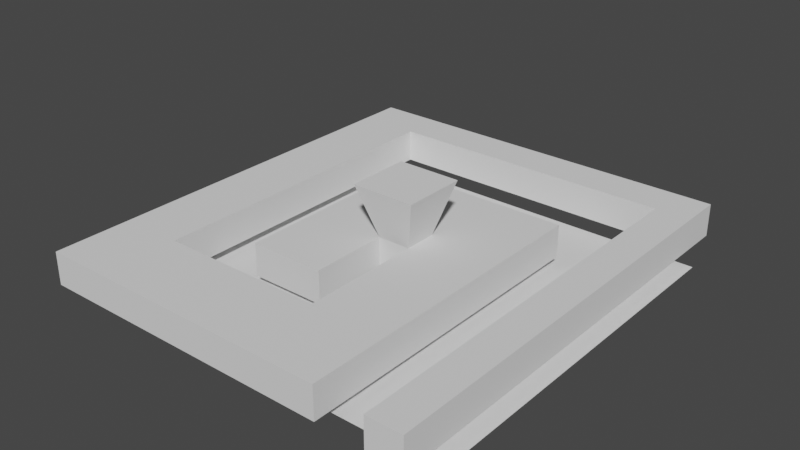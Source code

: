 # Source: test_level.blend  (saved by Blender 3.2.14; exported with 4.5.12 LTS)
import bpy
from mathutils import Matrix  # noqa: F401  (used for matrix-valued properties, if any)

bpy.ops.wm.read_factory_settings(use_empty=True)
scene = bpy.context.scene
scene.name = 'Scene'

# ---- collections
col_collection = bpy.data.collections.new('Collection'); scene.collection.children.link(col_collection)

# ---- world
world_world = bpy.data.worlds.new('World'); scene.world = world_world
world_world.use_nodes = True; world_world.node_tree.nodes.clear()
_N = world_world.node_tree.nodes; _L = world_world.node_tree.links
n0 = _N.new('ShaderNodeOutputWorld'); n0.name = 'World Output'; n0.location = (300, 300)
n1 = _N.new('ShaderNodeBackground'); n1.name = 'Background'; n1.location = (10, 300)
n1.inputs[0].default_value = (0.05088, 0.05088, 0.05088, 1.0)
_L.new(n1.outputs[0], n0.inputs[0])
n0.is_active_output = True
world_world.color = (0.05088, 0.05088, 0.05088)
world_world.use_sun_shadow = False
world_world.sun_shadow_jitter_overblur = 0.0

# ---- meshes
me_cube_001 = bpy.data.meshes.new('Cube.001')
me_cube_001.from_pydata([(-1.0, -1.0, -1.0), (-1.0, -1.0, 1.0), (-1.0, 1.0, -1.0), (-1.0, 1.0, 1.0), (1.0, -1.0, -1.0), (1.0, -1.0, 1.0), (1.0, 1.0, -1.0), (1.0, 1.0, 1.0), (-1.935, -1.935, 4.189), (-1.935, 1.935, 4.189), (1.935, 1.935, 4.189), (1.935, -1.935, 4.189), (-1.0, 6.383, 1.0), (-1.0, 6.383, -1.0), (1.0, 6.383, -1.0), (1.0, 6.383, 1.0), (-5.648, 1.0, 1.0), (-5.648, 1.0, -1.0), (-5.648, 6.383, 1.0), (-5.648, 6.383, -1.0), (5.629, 1.0, 1.0), (5.629, 1.0, -1.0), (5.629, 6.383, 1.0), (5.629, 6.383, -1.0), (1.0, -5.631, 1.0), (1.0, -5.631, -1.0), (5.629, -5.631, 1.0), (5.629, -5.631, -1.0), (-1.0, -5.752, 1.0), (-1.0, -5.752, -1.0), (-5.648, -5.752, 1.0), (-5.648, -5.752, -1.0), (1.0, -8.334, 1.0), (1.0, -8.334, -1.0), (5.629, -8.334, 1.0), (5.629, -8.334, -1.0), (1.0, -13.11, 1.0), (1.0, -13.11, -1.0), (5.629, -13.11, 1.0), (5.629, -13.11, -1.0), (-5.214, -8.334, 1.0), (-5.214, -8.334, -1.0), (-5.214, -13.11, 1.0), (-5.214, -13.11, -1.0), (-9.159, -8.334, 1.0), (-9.159, -8.334, -1.0), (-9.159, -13.11, 1.0), (-9.159, -13.11, -1.0), (-12.97, -8.334, 1.0), (-12.97, -8.334, -1.0), (-12.97, -13.11, 1.0), (-12.97, -13.11, -1.0), (-9.159, -2.037, 1.0), (-9.159, -2.037, -1.0), (-12.97, -2.037, 1.0), (-12.97, -2.037, -1.0), (-9.159, 4.581, 1.0), (-9.159, 4.581, -1.0), (-12.97, 4.581, 1.0), (-12.97, 4.581, -1.0), (-9.159, 11.58, 1.0), (-9.159, 11.58, -1.0), (-12.97, 11.58, 1.0), (-12.97, 11.58, -1.0), (-9.159, 14.1, 1.0), (-9.159, 14.1, -1.0), (-12.97, 14.1, 1.0), (-12.97, 14.1, -1.0), (8.72, 11.58, 1.0), (8.72, 11.58, -1.0), (8.72, 14.1, 1.0), (8.72, 14.1, -1.0), (10.87, 11.58, 1.0), (10.87, 11.58, -1.0), (10.87, 14.1, 1.0), (10.87, 14.1, -1.0), (8.72, -13.3, 1.0), (8.72, -13.3, -1.0), (10.87, -13.3, 1.0), (10.87, -13.3, -1.0), (11.49, 11.29, -1.663), (-11.3, 11.29, -1.663), (11.49, -11.49, -1.663), (-11.3, -11.49, -1.663)], [], [(0, 1, 3, 2), (2, 3, 28, 29), (6, 7, 5, 4), (4, 5, 1, 0), (2, 6, 4, 0), (5, 7, 10, 11), (10, 9, 8, 11), (3, 1, 8, 9), (1, 5, 11, 8), (7, 3, 9, 10), (13, 12, 15, 14), (14, 15, 22, 23), (6, 2, 13, 14), (3, 7, 15, 12), (17, 16, 18, 19), (13, 2, 17, 19), (3, 12, 18, 16), (12, 13, 19, 18), (20, 21, 23, 22), (21, 20, 26, 27), (6, 14, 23, 21), (15, 7, 20, 22), (25, 27, 35, 33), (20, 7, 24, 26), (7, 6, 25, 24), (6, 21, 27, 25), (29, 28, 30, 31), (3, 16, 30, 28), (16, 17, 31, 30), (17, 2, 29, 31), (33, 35, 39, 37), (24, 25, 33, 32), (26, 24, 32, 34), (27, 26, 34, 35), (36, 37, 39, 38), (37, 36, 42, 43), (34, 32, 36, 38), (35, 34, 38, 39), (42, 40, 44, 46), (33, 37, 43, 41), (32, 33, 41, 40), (36, 32, 40, 42), (45, 47, 51, 49), (43, 42, 46, 47), (41, 43, 47, 45), (40, 41, 45, 44), (48, 49, 51, 50), (45, 49, 55, 53), (46, 44, 48, 50), (47, 46, 50, 51), (55, 54, 58, 59), (44, 45, 53, 52), (48, 44, 52, 54), (49, 48, 54, 55), (57, 59, 63, 61), (53, 55, 59, 57), (52, 53, 57, 56), (54, 52, 56, 58), (62, 60, 64, 66), (56, 57, 61, 60), (58, 56, 60, 62), (59, 58, 62, 63), (64, 65, 67, 66), (63, 62, 66, 67), (61, 63, 67, 65), (64, 60, 68, 70), (70, 68, 72, 74), (65, 64, 70, 71), (61, 65, 71, 69), (60, 61, 69, 68), (72, 73, 75, 74), (68, 69, 77, 76), (69, 71, 75, 73), (71, 70, 74, 75), (76, 77, 79, 78), (69, 73, 79, 77), (72, 68, 76, 78), (73, 72, 78, 79), (83, 82, 80, 81)])
_uv = me_cube_001.uv_layers.new(name='UVMap')
_uv.uv.foreach_set('vector', [0.375, 0.0, 0.625, 0.0, 0.625, 0.25, 0.375, 0.25, 0.375, 0.25, 0.625, 0.25, 0.625, 0.25, 0.375, 0.25, 0.375, 0.5, 0.625, 0.5, 0.625, 0.75, 0.375, 0.75, 0.375, 0.75, 0.625, 0.75, 0.625, 1.0, 0.375, 1.0, 0.125, 0.5, 0.375, 0.5, 0.375, 0.75, 0.125, 0.75, 0.625, 0.75, 0.625, 0.5, 0.625, 0.5, 0.625, 0.75, 0.625, 0.5, 0.875, 0.5, 0.875, 0.75, 0.625, 0.75, 0.625, 0.25, 0.625, 0.0, 0.625, 0.0, 0.625, 0.25, 0.625, 1.0, 0.625, 0.75, 0.625, 0.75, 0.625, 1.0, 0.625, 0.5, 0.625, 0.25, 0.625, 0.25, 0.625, 0.5, 0.375, 0.25, 0.625, 0.25, 0.625, 0.5, 0.375, 0.5, 0.375, 0.5, 0.625, 0.5, 0.625, 0.5, 0.375, 0.5, 0.375, 0.5, 0.125, 0.5, 0.125, 0.5, 0.375, 0.5, 0.625, 0.25, 0.625, 0.5, 0.625, 0.5, 0.625, 0.25, 0.375, 0.25, 0.625, 0.25, 0.625, 0.25, 0.375, 0.25, 0.125, 0.5, 0.125, 0.5, 0.125, 0.5, 0.125, 0.5, 0.625, 0.25, 0.625, 0.25, 0.625, 0.25, 0.625, 0.25, 0.625, 0.25, 0.375, 0.25, 0.375, 0.25, 0.625, 0.25, 0.625, 0.5, 0.375, 0.5, 0.375, 0.5, 0.625, 0.5, 0.375, 0.5, 0.625, 0.5, 0.625, 0.5, 0.375, 0.5, 0.375, 0.5, 0.375, 0.5, 0.375, 0.5, 0.375, 0.5, 0.625, 0.5, 0.625, 0.5, 0.625, 0.5, 0.625, 0.5, 0.375, 0.5, 0.375, 0.5, 0.375, 0.5, 0.375, 0.5, 0.625, 0.5, 0.625, 0.5, 0.625, 0.5, 0.625, 0.5, 0.625, 0.5, 0.375, 0.5, 0.375, 0.5, 0.625, 0.5, 0.375, 0.5, 0.375, 0.5, 0.375, 0.5, 0.375, 0.5, 0.375, 0.25, 0.625, 0.25, 0.625, 0.25, 0.375, 0.25, 0.625, 0.25, 0.625, 0.25, 0.625, 0.25, 0.625, 0.25, 0.625, 0.25, 0.375, 0.25, 0.375, 0.25, 0.625, 0.25, 0.125, 0.5, 0.125, 0.5, 0.125, 0.5, 0.125, 0.5, 0.375, 0.5, 0.375, 0.5, 0.375, 0.5, 0.375, 0.5, 0.625, 0.5, 0.375, 0.5, 0.375, 0.5, 0.625, 0.5, 0.625, 0.5, 0.625, 0.5, 0.625, 0.5, 0.625, 0.5, 0.375, 0.5, 0.625, 0.5, 0.625, 0.5, 0.375, 0.5, 0.625, 0.5, 0.375, 0.5, 0.375, 0.5, 0.625, 0.5, 0.375, 0.5, 0.625, 0.5, 0.625, 0.5, 0.375, 0.5, 0.625, 0.5, 0.625, 0.5, 0.625, 0.5, 0.625, 0.5, 0.375, 0.5, 0.625, 0.5, 0.625, 0.5, 0.375, 0.5, 0.625, 0.5, 0.625, 0.5, 0.625, 0.5, 0.625, 0.5, 0.375, 0.5, 0.375, 0.5, 0.375, 0.5, 0.375, 0.5, 0.625, 0.5, 0.375, 0.5, 0.375, 0.5, 0.625, 0.5, 0.625, 0.5, 0.625, 0.5, 0.625, 0.5, 0.625, 0.5, 0.375, 0.5, 0.375, 0.5, 0.375, 0.5, 0.375, 0.5, 0.375, 0.5, 0.625, 0.5, 0.625, 0.5, 0.375, 0.5, 0.375, 0.5, 0.375, 0.5, 0.375, 0.5, 0.375, 0.5, 0.625, 0.5, 0.375, 0.5, 0.375, 0.5, 0.625, 0.5, 0.625, 0.5, 0.375, 0.5, 0.375, 0.5, 0.625, 0.5, 0.375, 0.5, 0.375, 0.5, 0.375, 0.5, 0.375, 0.5, 0.625, 0.5, 0.625, 0.5, 0.625, 0.5, 0.625, 0.5, 0.375, 0.5, 0.625, 0.5, 0.625, 0.5, 0.375, 0.5, 0.375, 0.5, 0.625, 0.5, 0.625, 0.5, 0.375, 0.5, 0.625, 0.5, 0.375, 0.5, 0.375, 0.5, 0.625, 0.5, 0.625, 0.5, 0.625, 0.5, 0.625, 0.5, 0.625, 0.5, 0.375, 0.5, 0.625, 0.5, 0.625, 0.5, 0.375, 0.5, 0.375, 0.5, 0.375, 0.5, 0.375, 0.5, 0.375, 0.5, 0.375, 0.5, 0.375, 0.5, 0.375, 0.5, 0.375, 0.5, 0.625, 0.5, 0.375, 0.5, 0.375, 0.5, 0.625, 0.5, 0.625, 0.5, 0.625, 0.5, 0.625, 0.5, 0.625, 0.5, 0.625, 0.5, 0.625, 0.5, 0.625, 0.5, 0.625, 0.5, 0.625, 0.5, 0.375, 0.5, 0.375, 0.5, 0.625, 0.5, 0.625, 0.5, 0.625, 0.5, 0.625, 0.5, 0.625, 0.5, 0.375, 0.5, 0.625, 0.5, 0.625, 0.5, 0.375, 0.5, 0.625, 0.5, 0.375, 0.5, 0.375, 0.5, 0.625, 0.5, 0.375, 0.5, 0.625, 0.5, 0.625, 0.5, 0.375, 0.5, 0.375, 0.5, 0.375, 0.5, 0.375, 0.5, 0.375, 0.5, 0.625, 0.5, 0.625, 0.5, 0.625, 0.5, 0.625, 0.5, 0.625, 0.5, 0.625, 0.5, 0.625, 0.5, 0.625, 0.5, 0.375, 0.5, 0.625, 0.5, 0.625, 0.5, 0.375, 0.5, 0.375, 0.5, 0.375, 0.5, 0.375, 0.5, 0.375, 0.5, 0.625, 0.5, 0.375, 0.5, 0.375, 0.5, 0.625, 0.5, 0.625, 0.5, 0.375, 0.5, 0.375, 0.5, 0.625, 0.5, 0.625, 0.5, 0.375, 0.5, 0.375, 0.5, 0.625, 0.5, 0.375, 0.5, 0.375, 0.5, 0.375, 0.5, 0.375, 0.5, 0.375, 0.5, 0.625, 0.5, 0.625, 0.5, 0.375, 0.5, 0.625, 0.5, 0.375, 0.5, 0.375, 0.5, 0.625, 0.5, 0.375, 0.5, 0.375, 0.5, 0.375, 0.5, 0.375, 0.5, 0.625, 0.5, 0.625, 0.5, 0.625, 0.5, 0.625, 0.5, 0.375, 0.5, 0.625, 0.5, 0.625, 0.5, 0.375, 0.5, 0.0, 0.0, 1.0, 0.0, 1.0, 1.0, 0.0, 1.0])
me_cube_001.update()

# ---- objects
ob_cube = bpy.data.objects.new('Cube', me_cube_001)

# ---- transforms, parenting, visibility, modifiers, constraints
ob_cube.location = (0.0, 0.0, 0.0)

# ---- collection membership
col_collection.objects.link(ob_cube)

# ---- scene / render settings (as saved in the file)
scene.frame_start = 1; scene.frame_end = 250; scene.frame_set(1)
scene.render.engine = 'BLENDER_EEVEE_NEXT'
scene.cycles.sampling_pattern = 'TABULATED_SOBOL'
scene.cycles.use_light_tree = False
scene.view_settings.view_transform = 'Filmic'
bpy.context.view_layer.update()

# ---- added for rendering (the .blend has no active camera and no usable light): camera, sun
cam_auto = bpy.data.cameras.new('AutoCamera')
cam_auto.lens = 50.0
cam_auto.sensor_width = 36.0
cam_auto.clip_end = 1000.0
ob_auto_camera = bpy.data.objects.new('AutoCamera', cam_auto)
scene.collection.objects.link(ob_auto_camera)
ob_auto_camera.location = (33.6662, -40.8904, 28.7916)
ob_auto_camera.rotation_euler = (1.09748, -7.21219e-08, 0.694738)
scene.camera = ob_auto_camera
light_auto_sun = bpy.data.lights.new('AutoSun', 'SUN')
light_auto_sun.energy = 3.0
light_auto_sun.angle = 0.0523599
ob_auto_sun = bpy.data.objects.new('AutoSun', light_auto_sun)
scene.collection.objects.link(ob_auto_sun)
ob_auto_sun.rotation_euler = (0.872665, 0.174533, 0.523599)
bpy.context.view_layer.update()
